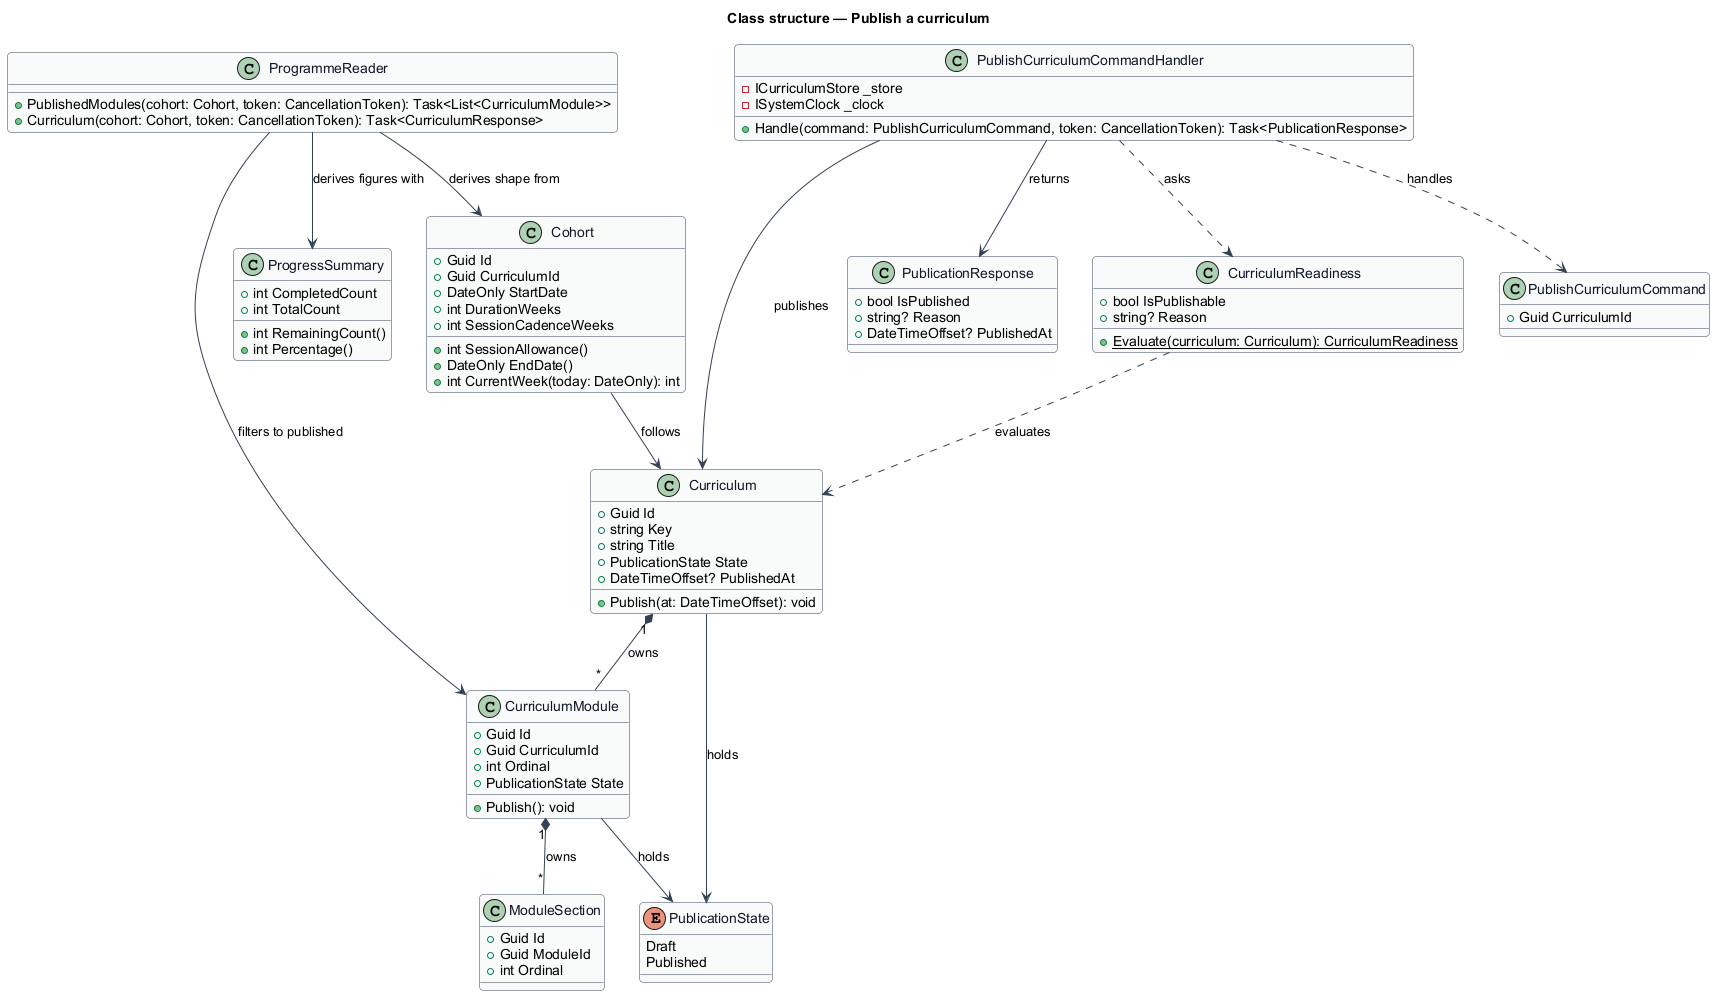

The diagram above was rendered by PlantUML. Its source (embedded in the PNG):
@startuml
skinparam backgroundColor #FFFFFF
skinparam shadowing false
skinparam roundcorner 8
skinparam defaultFontName Arial
skinparam ArrowColor #344054
skinparam class {
  BorderColor #344054
  FontColor #101828
  BackgroundColor #F9FAFB
}
title Class structure — Publish a curriculum

enum PublicationState {
  Draft
  Published
}

class Curriculum {
  +Guid Id
  +string Key
  +string Title
  +PublicationState State
  +DateTimeOffset? PublishedAt
  +Publish(at: DateTimeOffset): void
}

class CurriculumModule {
  +Guid Id
  +Guid CurriculumId
  +int Ordinal
  +PublicationState State
  +Publish(): void
}

class ModuleSection {
  +Guid Id
  +Guid ModuleId
  +int Ordinal
}

class CurriculumReadiness {
  +bool IsPublishable
  +string? Reason
  +{static} Evaluate(curriculum: Curriculum): CurriculumReadiness
}

class Cohort {
  +Guid Id
  +Guid CurriculumId
  +DateOnly StartDate
  +int DurationWeeks
  +int SessionCadenceWeeks
  +int SessionAllowance()
  +DateOnly EndDate()
  +int CurrentWeek(today: DateOnly): int
}

class PublishCurriculumCommand {
  +Guid CurriculumId
}

class PublishCurriculumCommandHandler {
  -ICurriculumStore _store
  -ISystemClock _clock
  +Handle(command: PublishCurriculumCommand, token: CancellationToken): Task<PublicationResponse>
}

class PublicationResponse {
  +bool IsPublished
  +string? Reason
  +DateTimeOffset? PublishedAt
}

class ProgrammeReader {
  +PublishedModules(cohort: Cohort, token: CancellationToken): Task<List<CurriculumModule>>
  +Curriculum(cohort: Cohort, token: CancellationToken): Task<CurriculumResponse>
}

class ProgressSummary {
  +int CompletedCount
  +int TotalCount
  +int RemainingCount()
  +int Percentage()
}

Curriculum "1" *-- "*" CurriculumModule : owns
CurriculumModule "1" *-- "*" ModuleSection : owns
Curriculum --> PublicationState : holds
CurriculumModule --> PublicationState : holds
Cohort --> Curriculum : follows
CurriculumReadiness ..> Curriculum : evaluates
PublishCurriculumCommandHandler ..> PublishCurriculumCommand : handles
PublishCurriculumCommandHandler ..> CurriculumReadiness : asks
PublishCurriculumCommandHandler --> Curriculum : publishes
PublishCurriculumCommandHandler --> PublicationResponse : returns
ProgrammeReader --> CurriculumModule : filters to published
ProgrammeReader --> Cohort : derives shape from
ProgrammeReader --> ProgressSummary : derives figures with
@enduml